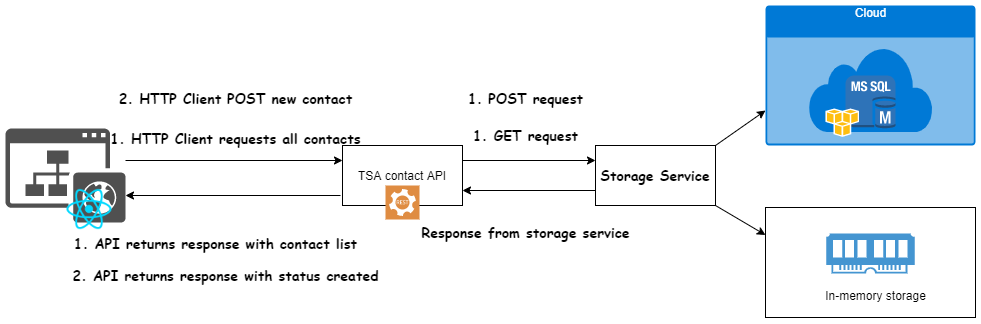

The diagram above was exported from draw.io. Its source (the exported page's mxGraphModel, read from the mxfile embedded in the PNG):
<mxGraphModel dx="2153" dy="647" grid="1" gridSize="10" guides="1" tooltips="1" connect="1" arrows="1" fold="1" page="1" pageScale="1" pageWidth="850" pageHeight="1100" math="0" shadow="0">
  <root>
    <mxCell id="0" />
    <mxCell id="1" parent="0" />
    <mxCell id="3hLBBd5933K3-gvFn43u-16" value="" style="rounded=0;whiteSpace=wrap;html=1;" vertex="1" parent="1">
      <mxGeometry x="680" y="772" width="210" height="110" as="geometry" />
    </mxCell>
    <mxCell id="3hLBBd5933K3-gvFn43u-9" value="Cloud" style="html=1;strokeColor=none;fillColor=#0079D6;labelPosition=center;verticalLabelPosition=middle;verticalAlign=top;align=center;fontSize=12;outlineConnect=0;spacingTop=-6;fontColor=#FFFFFF;shape=mxgraph.sitemap.cloud;" vertex="1" parent="1">
      <mxGeometry x="680" y="570" width="210" height="140" as="geometry" />
    </mxCell>
    <mxCell id="3hLBBd5933K3-gvFn43u-8" value="" style="outlineConnect=0;dashed=0;verticalLabelPosition=bottom;verticalAlign=top;align=center;html=1;shape=mxgraph.aws3.ms_sql_instance;fillColor=#2E73B8;gradientColor=none;" vertex="1" parent="1">
      <mxGeometry x="760" y="640" width="50" height="53" as="geometry" />
    </mxCell>
    <mxCell id="3hLBBd5933K3-gvFn43u-7" value="" style="dashed=0;outlineConnect=0;html=1;align=center;labelPosition=center;verticalLabelPosition=bottom;verticalAlign=top;shape=mxgraph.weblogos.aws" vertex="1" parent="1">
      <mxGeometry x="740" y="673" width="33.6" height="28.4" as="geometry" />
    </mxCell>
    <mxCell id="3hLBBd5933K3-gvFn43u-11" value="" style="pointerEvents=1;shadow=0;dashed=0;html=1;strokeColor=none;fillColor=#4495D1;labelPosition=center;verticalLabelPosition=bottom;verticalAlign=top;align=center;outlineConnect=0;shape=mxgraph.veeam.ram;" vertex="1" parent="1">
      <mxGeometry x="740.8" y="798" width="88.4" height="40" as="geometry" />
    </mxCell>
    <mxCell id="3hLBBd5933K3-gvFn43u-15" value="In-memory storage" style="text;html=1;align=center;verticalAlign=middle;resizable=0;points=[];autosize=1;" vertex="1" parent="1">
      <mxGeometry x="730" y="850" width="120" height="20" as="geometry" />
    </mxCell>
    <mxCell id="3hLBBd5933K3-gvFn43u-20" value="TSA contact API" style="rounded=0;whiteSpace=wrap;html=1;" vertex="1" parent="1">
      <mxGeometry x="257" y="710" width="120" height="60" as="geometry" />
    </mxCell>
    <mxCell id="3hLBBd5933K3-gvFn43u-18" value="" style="pointerEvents=1;shadow=0;dashed=0;html=1;strokeColor=none;fillColor=#DF8C42;labelPosition=center;verticalLabelPosition=bottom;verticalAlign=top;align=center;outlineConnect=0;shape=mxgraph.veeam2.restful_api;" vertex="1" parent="1">
      <mxGeometry x="300" y="750" width="34" height="34" as="geometry" />
    </mxCell>
    <mxCell id="3hLBBd5933K3-gvFn43u-23" value="" style="pointerEvents=1;shadow=0;dashed=0;html=1;strokeColor=none;fillColor=#505050;labelPosition=center;verticalLabelPosition=bottom;verticalAlign=top;outlineConnect=0;align=center;shape=mxgraph.office.sites.website_public;" vertex="1" parent="1">
      <mxGeometry x="-80" y="693" width="120" height="94" as="geometry" />
    </mxCell>
    <mxCell id="3hLBBd5933K3-gvFn43u-24" value="" style="shape=image;html=1;verticalAlign=top;verticalLabelPosition=bottom;labelBackgroundColor=#ffffff;imageAspect=0;aspect=fixed;image=https://cdn4.iconfinder.com/data/icons/logos-3/600/React.js_logo-128.png" vertex="1" parent="1">
      <mxGeometry x="-20" y="750" width="48" height="48" as="geometry" />
    </mxCell>
    <mxCell id="3hLBBd5933K3-gvFn43u-27" value="" style="endArrow=classic;html=1;entryX=0;entryY=0.25;entryDx=0;entryDy=0;" edge="1" parent="1" target="3hLBBd5933K3-gvFn43u-20">
      <mxGeometry width="50" height="50" relative="1" as="geometry">
        <mxPoint x="40" y="725" as="sourcePoint" />
        <mxPoint x="300" y="750" as="targetPoint" />
      </mxGeometry>
    </mxCell>
    <mxCell id="3hLBBd5933K3-gvFn43u-28" value="" style="endArrow=classic;html=1;" edge="1" parent="1">
      <mxGeometry width="50" height="50" relative="1" as="geometry">
        <mxPoint x="255" y="760" as="sourcePoint" />
        <mxPoint x="40" y="760" as="targetPoint" />
      </mxGeometry>
    </mxCell>
    <mxCell id="3hLBBd5933K3-gvFn43u-33" value="&lt;b&gt;&lt;font style=&quot;font-size: 14px&quot; face=&quot;Comic Sans MS&quot;&gt;1. HTTP Client requests all contacts&lt;/font&gt;&lt;/b&gt;" style="text;html=1;align=center;verticalAlign=middle;resizable=0;points=[];autosize=1;" vertex="1" parent="1">
      <mxGeometry x="15" y="693" width="270" height="20" as="geometry" />
    </mxCell>
    <mxCell id="3hLBBd5933K3-gvFn43u-34" value="&lt;b&gt;&lt;font style=&quot;font-size: 14px&quot; face=&quot;Comic Sans MS&quot;&gt;1. API returns response with contact list&lt;/font&gt;&lt;/b&gt;" style="text;html=1;align=center;verticalAlign=middle;resizable=0;points=[];autosize=1;" vertex="1" parent="1">
      <mxGeometry x="-20" y="798" width="300" height="20" as="geometry" />
    </mxCell>
    <mxCell id="3hLBBd5933K3-gvFn43u-37" value="&lt;font face=&quot;Comic Sans MS&quot; style=&quot;font-size: 14px&quot;&gt;&lt;b&gt;1. GET request&lt;/b&gt;&lt;/font&gt;" style="text;html=1;align=center;verticalAlign=middle;resizable=0;points=[];autosize=1;" vertex="1" parent="1">
      <mxGeometry x="380" y="690" width="120" height="20" as="geometry" />
    </mxCell>
    <mxCell id="3hLBBd5933K3-gvFn43u-38" value="&lt;font face=&quot;Comic Sans MS&quot; style=&quot;font-size: 14px&quot;&gt;&lt;b&gt;Response from storage service&lt;/b&gt;&lt;/font&gt;" style="text;html=1;align=center;verticalAlign=middle;resizable=0;points=[];autosize=1;" vertex="1" parent="1">
      <mxGeometry x="330" y="787" width="220" height="20" as="geometry" />
    </mxCell>
    <mxCell id="3hLBBd5933K3-gvFn43u-42" value="&lt;font style=&quot;font-size: 14px&quot; face=&quot;Comic Sans MS&quot;&gt;&lt;b&gt;Storage Service&lt;/b&gt;&lt;/font&gt;" style="rounded=0;whiteSpace=wrap;html=1;" vertex="1" parent="1">
      <mxGeometry x="510" y="710" width="120" height="60" as="geometry" />
    </mxCell>
    <mxCell id="3hLBBd5933K3-gvFn43u-43" value="" style="endArrow=classic;html=1;exitX=1;exitY=0.25;exitDx=0;exitDy=0;entryX=0;entryY=0.25;entryDx=0;entryDy=0;" edge="1" parent="1" source="3hLBBd5933K3-gvFn43u-20" target="3hLBBd5933K3-gvFn43u-42">
      <mxGeometry width="50" height="50" relative="1" as="geometry">
        <mxPoint x="590" y="770" as="sourcePoint" />
        <mxPoint x="640" y="720" as="targetPoint" />
      </mxGeometry>
    </mxCell>
    <mxCell id="3hLBBd5933K3-gvFn43u-45" value="" style="endArrow=classic;html=1;entryX=1;entryY=0.75;entryDx=0;entryDy=0;exitX=0;exitY=0.75;exitDx=0;exitDy=0;" edge="1" parent="1" source="3hLBBd5933K3-gvFn43u-42" target="3hLBBd5933K3-gvFn43u-20">
      <mxGeometry width="50" height="50" relative="1" as="geometry">
        <mxPoint x="500" y="770" as="sourcePoint" />
        <mxPoint x="520" y="735" as="targetPoint" />
      </mxGeometry>
    </mxCell>
    <mxCell id="3hLBBd5933K3-gvFn43u-46" value="" style="endArrow=classic;html=1;exitX=1;exitY=0;exitDx=0;exitDy=0;entryX=0;entryY=0.75;entryDx=0;entryDy=0;entryPerimeter=0;" edge="1" parent="1" source="3hLBBd5933K3-gvFn43u-42" target="3hLBBd5933K3-gvFn43u-9">
      <mxGeometry width="50" height="50" relative="1" as="geometry">
        <mxPoint x="630" y="730" as="sourcePoint" />
        <mxPoint x="640" y="720" as="targetPoint" />
      </mxGeometry>
    </mxCell>
    <mxCell id="3hLBBd5933K3-gvFn43u-47" value="" style="endArrow=classic;html=1;entryX=0;entryY=0.25;entryDx=0;entryDy=0;exitX=1;exitY=1;exitDx=0;exitDy=0;" edge="1" parent="1" source="3hLBBd5933K3-gvFn43u-42" target="3hLBBd5933K3-gvFn43u-16">
      <mxGeometry width="50" height="50" relative="1" as="geometry">
        <mxPoint x="590" y="770" as="sourcePoint" />
        <mxPoint x="640" y="720" as="targetPoint" />
      </mxGeometry>
    </mxCell>
    <mxCell id="3hLBBd5933K3-gvFn43u-48" value="&lt;b&gt;&lt;font style=&quot;font-size: 14px&quot; face=&quot;Comic Sans MS&quot;&gt;2. HTTP Client POST new contact&lt;/font&gt;&lt;/b&gt;" style="text;html=1;align=center;verticalAlign=middle;resizable=0;points=[];autosize=1;" vertex="1" parent="1">
      <mxGeometry x="25" y="653" width="250" height="20" as="geometry" />
    </mxCell>
    <mxCell id="3hLBBd5933K3-gvFn43u-49" value="&lt;b&gt;&lt;font style=&quot;font-size: 14px&quot; face=&quot;Comic Sans MS&quot;&gt;2. API returns response with status created&lt;/font&gt;&lt;/b&gt;" style="text;html=1;align=center;verticalAlign=middle;resizable=0;points=[];autosize=1;" vertex="1" parent="1">
      <mxGeometry x="-20" y="830" width="320" height="20" as="geometry" />
    </mxCell>
    <mxCell id="3hLBBd5933K3-gvFn43u-50" value="&lt;font face=&quot;Comic Sans MS&quot; style=&quot;font-size: 14px&quot;&gt;&lt;b&gt;1. POST request&lt;/b&gt;&lt;/font&gt;" style="text;html=1;align=center;verticalAlign=middle;resizable=0;points=[];autosize=1;" vertex="1" parent="1">
      <mxGeometry x="375" y="653" width="130" height="20" as="geometry" />
    </mxCell>
  </root>
</mxGraphModel>